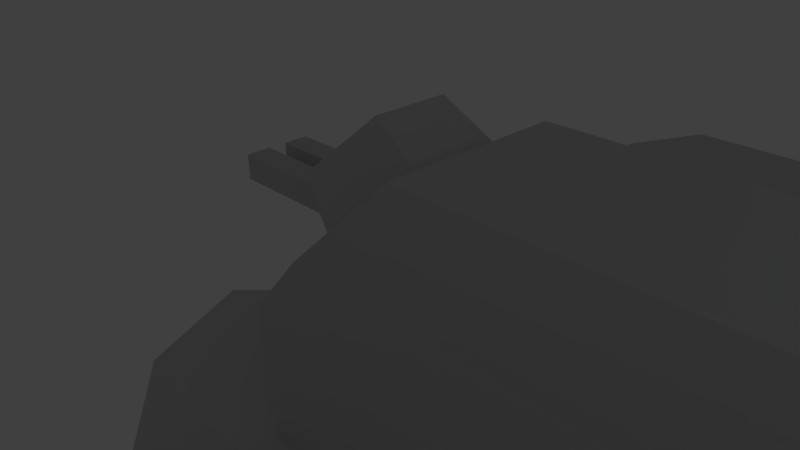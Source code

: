 # Source: dreadknight.blend  (saved by Blender 2.66.1; exported with 4.5.12 LTS)
import bpy
from mathutils import Matrix  # noqa: F401  (used for matrix-valued properties, if any)

bpy.ops.wm.read_factory_settings(use_empty=True)
scene = bpy.context.scene
scene.name = 'Scene'

# ---- collections
col_collection_1 = bpy.data.collections.new('Collection 1'); scene.collection.children.link(col_collection_1)

# ---- materials (node trees are filled in below, after node groups)
mat_material_001 = bpy.data.materials.new('Material.001')
mat_material_001.alpha_threshold = 0.0
mat_material_001.use_transparent_shadow = False
mat_material_001.preview_render_type = 'FLAT'
mat_material_001.diffuse_color = (0.64, 0.64, 0.64, 1.0)
mat_material_001.specular_color = (0.5, 0.5, 0.5)
mat_material_001.roughness = 0.5
mat_material_001.specular_intensity = 1.0
mat_material_001.line_color = (0.0, 0.0, 0.0, 1.0)

# ---- material node trees

# ---- world
world_world = bpy.data.worlds.new('World'); scene.world = world_world
world_world.color = (0.05088, 0.05088, 0.05088)
world_world.use_sun_shadow = False
world_world.sun_shadow_jitter_overblur = 0.0
world_world.cycles.sampling_method = 'MANUAL'
world_world.cycles.sample_map_resolution = 256

# ---- cameras
cam_camera = bpy.data.cameras.new('Camera')
cam_camera.clip_end = 100.0
cam_camera.lens = 35.0
cam_camera.sensor_width = 32.0
cam_camera.sensor_height = 18.0
cam_camera.ortho_scale = 7.314
cam_camera.dof.focus_distance = 0.0
cam_camera.dof.aperture_fstop = 128.0

# ---- lights
light_lamp = bpy.data.lights.new('Lamp', 'POINT')
light_lamp.transmission_factor = 0.0
light_lamp.cutoff_distance = 30.0
light_lamp.energy = 100.0
light_lamp.shadow_buffer_clip_start = 1.001
light_lamp.shadow_soft_size = 0.1
light_lamp.shadow_maximum_resolution = 0.006
light_lamp.use_absolute_resolution = True
light_lamp.cycles.use_multiple_importance_sampling = False

# ---- meshes
me_dreadknight = bpy.data.meshes.new('Dreadknight')
me_dreadknight.from_pydata([(-0.4929, 0.7955, 0.5279), (-0.4929, 0.7955, 0.4913), (-0.3315, 0.5973, 0.4913), (-0.3315, 0.5973, 0.134), (0.07972, 0.09221, -0.6188), (0.07972, 0.09221, 0.6188), (-0.4929, 0.7955, -0.4913), (-0.4929, 0.7955, -0.5279), (-0.3315, 0.5973, -0.4913), (-0.3315, 0.5973, -0.134), (-0.4929, 0.7955, -0.134), (-0.4929, 0.7955, 0.134), (-0.3554, 0.9546, -0.134), (0.1051, 1.487, -1.056), (-0.3554, 0.9546, -0.4913), (-0.3554, 0.9546, 0.134), (-0.3554, 0.9546, 0.4913), (0.1051, 1.487, 1.056), (0.7031, 2.179, 0.5279), (0.7031, 2.179, -0.5279), (0.7807, 0.903, -1.238), (0.7389, 0.8546, -1.786), (0.0, 0.0, -1.786), (0.0, 0.0, 1.786), (0.7807, 0.903, 1.238), (0.7389, 0.8546, 1.786), (1.482, 1.714, 0.6188), (1.648, 1.906, 1.25), (1.482, 1.714, -0.6188), (1.648, 1.906, -1.25), (24.8, -8.491, -0.134), (24.8, -8.491, -0.4912), (24.84, -8.227, -0.6188), (24.73, -8.842, -0.4912), (24.69, -9.12, -0.5279), (24.73, -8.842, -0.134), (24.69, -9.12, 0.5279), (24.84, -8.227, 0.6188), (24.8, -8.491, 0.134), (24.73, -8.842, 0.134), (24.73, -8.842, 0.4913), (24.8, -8.491, 0.4913), (21.8, -8.227, 1.786), (23.77, -8.227, 1.238), (25.74, -8.226, 1.786), (25.74, -8.226, -1.786), (23.77, -8.227, -1.238), (21.8, -8.227, -1.786), (22.7, -8.227, -0.6188), (22.7, -8.227, 0.6188), (-1e-06, -4.516, 2.79), (-2e-06, -5.567, 8.752), (-1e-06, -4.249, 2.9), (-1e-06, -4.328, 8.477), (0.0, -2.199, 2.051), (0.0, -1.941, -1.686), (0.0, -1.369, -1.786), (-2e-06, -3.258, 9.159), (0.0, -1.941, 1.686), (0.0, -1.349, 0.0), (0.0, -1.369, 1.786), (1e-06, -5.567, -8.752), (0.0, -4.516, -2.79), (1e-06, -4.328, -8.477), (0.0, -4.249, -2.9), (0.0, -2.199, -2.051), (1e-06, -3.258, -9.159), (10.36, -4.249, 1.278), (11.72, -4.249, 1.278), (10.36, -4.516, 2.79), (11.72, -5.567, 8.752), (11.72, -1.941, 1.686), (11.72, -3.258, 9.159), (11.72, -4.328, 8.477), (20.01, -1.976, -11.84), (20.01, -2.456, -9.67), (20.01, -3.508, -12.18), (20.01, -3.989, -10.01), (20.01, -7.688, -10.83), (20.01, -7.208, -13.0), (20.01, -6.156, -10.49), (20.01, -5.675, -12.66), (20.01, -5.336, -14.19), (20.01, -3.169, -13.71), (20.01, -6.496, -8.958), (20.01, -4.328, -8.477), (23.97, -2.028, -2.05), (23.97, -1.671, -2.05), (24.02, -1.543, -1.786), (23.91, -1.671, -2.402), (23.86, -1.634, -2.68), (23.91, -2.028, -2.402), (23.86, -2.69, -2.68), (23.97, -2.296, -2.05), (23.97, -2.653, -2.05), (24.02, -2.781, -1.786), (23.91, -2.653, -2.402), (23.91, -2.296, -2.402), (18.19, -2.533, -1.786), (14.43, -2.533, -1.786), (14.43, -1.369, -1.786), (21.88, -2.781, -1.786), (22.95, -3.399, -1.786), (25.74, -0.4363, -1.786), (24.45, 0.8546, -1.786), (22.95, -0.9242, -1.786), (21.88, -1.543, -1.786), (11.72, -4.249, -1.278), (10.36, -4.249, -1.278), (11.72, -1.941, -1.686), (14.43, -2.533, -1.581), (24.89, 1.906, 1.25), (24.89, 1.906, -1.25), (26.8, -1e-06, 1.25), (26.8, -1e-06, -1.25), (24.45, 0.8546, 1.786), (25.74, -0.4363, 1.786), (26.8, -5.724, -1.25), (18.19, -2.533, 1.786), (14.43, -2.533, 1.581), (14.43, -2.533, 1.786), (14.43, -1.369, 1.786), (22.95, -3.399, 1.786), (21.88, -2.781, 1.786), (21.88, -1.543, 1.786), (22.95, -0.9242, 1.786), (24.02, -2.781, 1.786), (24.02, -1.543, 1.786), (11.72, -3.258, -9.159), (11.72, -4.328, -8.477), (11.72, -5.567, -8.752), (10.36, -4.516, -2.79), (-1.786, -4.328, -8.477), (-1.786, -6.496, -8.958), (-1.786, -2.456, -9.67), (-1.786, -7.688, -10.83), (-1.786, -7.208, -13.0), (-1.786, -5.336, -14.19), (-1.786, -3.169, -13.71), (-1.786, -1.976, -11.84), (10.36, -6.3, -2.051), (-1.786, -6.3, -2.051), (10.36, -7.15, 2e-06), (10.36, -6.3, 2.051), (-1.786, -6.3, 2.051), (-1.786, -7.15, 0.0), (-3.573, -6.446, 0.0), (-3.573, -6.092, -9.534), (-3.573, -6.995, -10.95), (-3.573, -4.451, -9.17), (-3.573, -3.033, -10.07), (-3.573, -2.669, -11.72), (-3.573, -3.572, -13.13), (-3.573, -5.214, -13.5), (-3.573, -6.631, -12.59), (-3.573, -2.696, -1.553), (-3.573, -4.249, -2.197), (-3.573, -2.053, 0.0), (-3.573, -5.803, -1.553), (-3.573, -2.696, 1.553), (-3.573, -5.803, 1.553), (-3.573, -4.249, 2.197), (22.03, -1.634, -2.68), (22.03, -2.69, -2.68), (22.95, -1.106, -2.68), (22.95, -3.218, -2.68), (25.73, -2.028, -2.36), (25.73, -1.671, -2.36), (25.67, -2.028, -2.712), (25.67, -1.671, -2.712), (25.67, -2.653, -2.712), (25.73, -2.653, -2.36), (25.67, -2.296, -2.712), (25.73, -2.296, -2.36), (25.26, -2.96, -12.53), (25.26, -6.025, -13.21), (25.26, -6.704, -10.14), (25.26, -3.639, -9.461), (20.01, -4.328, 8.477), (-1.786, -6.496, 8.958), (-1.786, -4.328, 8.477), (20.01, -6.496, 8.958), (-1.786, -2.456, 9.67), (20.01, -2.456, 9.67), (-1.786, -1.976, 11.84), (20.01, -1.976, 11.84), (-1.786, -3.169, 13.71), (20.01, -3.169, 13.71), (-1.786, -5.336, 14.19), (20.01, -5.336, 14.19), (-1.786, -7.208, 13.0), (20.01, -7.208, 13.0), (-1.786, -7.688, 10.83), (20.01, -7.688, 10.83), (20.01, -3.989, 10.01), (20.01, -6.156, 10.49), (20.01, -3.508, 12.18), (20.01, -5.675, 12.66), (-3.573, -6.995, 10.95), (-3.573, -6.092, 9.534), (-3.573, -6.631, 12.59), (-3.573, -5.214, 13.5), (-3.573, -3.572, 13.13), (-3.573, -2.669, 11.72), (-3.573, -3.033, 10.07), (-3.573, -4.451, 9.17), (22.03, -2.69, 2.68), (22.03, -1.634, 2.68), (22.95, -3.218, 2.68), (23.86, -2.69, 2.68), (23.91, -2.653, 2.402), (23.97, -2.653, 2.05), (23.97, -2.296, 2.05), (23.97, -2.028, 2.05), (23.91, -2.296, 2.402), (23.91, -2.028, 2.402), (23.86, -1.634, 2.68), (23.91, -1.671, 2.402), (23.97, -1.671, 2.05), (22.95, -1.106, 2.68), (25.73, -1.671, 2.36), (25.73, -2.028, 2.36), (25.67, -1.671, 2.712), (25.67, -2.028, 2.712), (25.73, -2.653, 2.36), (25.67, -2.653, 2.712), (25.73, -2.296, 2.36), (25.67, -2.296, 2.712), (25.26, -2.96, 12.53), (25.26, -6.025, 13.21), (25.26, -6.704, 10.14), (25.26, -3.639, 9.462), (23.77, -9.12, -1.056), (23.77, -9.12, 1.056), (22.86, -9.12, 0.5279), (22.86, -9.12, -0.5279), (26.49, -9.153, 0.4913), (26.56, -8.801, 0.4913), (26.49, -9.153, 0.134), (26.56, -8.801, 0.134), (26.56, -8.801, -0.134), (26.56, -8.801, -0.4912), (26.49, -9.153, -0.134), (26.49, -9.153, -0.4912), (-1.965, 0.5973, -0.134), (-1.965, 0.5973, -0.4913), (-1.965, 0.9546, -0.4913), (-1.965, 0.9546, -0.134), (-1.965, 0.5973, 0.4913), (-1.965, 0.5973, 0.134), (-1.965, 0.9546, 0.134), (-1.965, 0.9546, 0.4913), (-1.786, -2.199, 2.051), (-1.786, -4.249, 2.9), (-1.786, -1.349, 0.0), (-1.786, -2.199, -2.051), (-1.786, -4.249, -2.9), (26.8, -5.724, 1.25)], [], [(0, 1, 2), (3, 4, 2), (2, 4, 5), (5, 0, 2), (6, 7, 8), (8, 7, 4), (8, 4, 9), (9, 4, 3), (9, 3, 10), (10, 3, 11), (12, 10, 11), (13, 7, 6), (6, 14, 13), (13, 14, 12), (13, 12, 15), (15, 12, 11), (1, 0, 16), (16, 0, 17), (16, 17, 15), (15, 17, 18), (15, 18, 13), (13, 18, 19), (20, 21, 4), (4, 21, 22), (4, 22, 5), (5, 22, 23), (5, 23, 24), (24, 23, 25), (24, 25, 26), (26, 25, 27), (26, 27, 28), (28, 27, 29), (28, 29, 20), (20, 29, 21), (30, 31, 32), (32, 31, 33), (32, 33, 34), (34, 33, 35), (34, 35, 36), (32, 37, 30), (30, 37, 38), (30, 38, 35), (35, 38, 39), (35, 39, 36), (36, 39, 40), (36, 40, 37), (37, 40, 41), (37, 41, 38), (42, 43, 44), (44, 43, 37), (44, 37, 45), (37, 32, 45), (45, 32, 46), (45, 46, 47), (47, 46, 48), (47, 48, 42), (42, 48, 49), (42, 49, 43), (50, 51, 52), (52, 51, 53), (52, 53, 54), (55, 23, 56), (56, 23, 22), (53, 57, 54), (54, 57, 58), (54, 58, 59), (59, 58, 60), (61, 62, 63), (63, 62, 64), (63, 64, 65), (60, 23, 59), (59, 23, 55), (59, 55, 65), (65, 55, 66), (65, 66, 63), (67, 68, 69), (69, 68, 70), (69, 70, 50), (50, 70, 51), (71, 72, 68), (68, 72, 73), (68, 73, 70), (72, 71, 57), (57, 71, 58), (74, 75, 76), (76, 75, 77), (78, 79, 80), (80, 79, 81), (82, 83, 81), (81, 83, 76), (81, 76, 80), (80, 76, 77), (80, 77, 84), (84, 77, 85), (86, 87, 88), (88, 87, 89), (88, 89, 90), (90, 89, 91), (90, 91, 92), (91, 86, 93), (93, 86, 88), (93, 88, 94), (94, 88, 95), (94, 95, 96), (96, 95, 92), (96, 92, 97), (97, 92, 91), (97, 91, 93), (98, 99, 100), (56, 22, 100), (100, 22, 21), (101, 102, 47), (47, 102, 95), (103, 95, 88), (103, 88, 104), (104, 88, 105), (104, 105, 21), (21, 105, 106), (21, 106, 100), (100, 106, 101), (100, 101, 98), (98, 101, 47), (107, 68, 108), (108, 68, 67), (55, 56, 109), (109, 56, 100), (109, 100, 107), (107, 100, 110), (111, 112, 27), (27, 112, 29), (113, 114, 111), (111, 114, 112), (113, 115, 116), (113, 117, 114), (98, 47, 118), (118, 47, 42), (99, 98, 110), (110, 98, 118), (110, 118, 119), (119, 118, 120), (68, 107, 119), (119, 107, 110), (23, 60, 25), (25, 60, 121), (25, 121, 115), (122, 123, 118), (118, 123, 124), (120, 118, 121), (121, 118, 124), (121, 124, 115), (115, 124, 125), (115, 125, 116), (118, 42, 122), (126, 116, 127), (127, 116, 125), (100, 99, 110), (68, 119, 71), (71, 119, 121), (121, 119, 120), (128, 109, 129), (129, 109, 107), (129, 107, 130), (107, 108, 131), (62, 61, 131), (131, 61, 130), (131, 130, 107), (66, 55, 128), (128, 55, 109), (63, 132, 61), (61, 132, 133), (61, 133, 130), (130, 133, 84), (130, 84, 129), (129, 84, 85), (128, 129, 85), (134, 128, 75), (75, 128, 85), (135, 78, 133), (133, 78, 84), (136, 79, 135), (135, 79, 78), (137, 82, 136), (136, 82, 79), (138, 83, 137), (137, 83, 82), (139, 74, 138), (138, 74, 83), (134, 75, 139), (139, 75, 74), (142, 140, 131), (69, 143, 67), (67, 143, 142), (67, 142, 108), (108, 142, 131), (69, 144, 143), (144, 145, 143), (141, 140, 145), (146, 145, 144), (147, 148, 133), (133, 148, 135), (149, 147, 132), (132, 147, 133), (150, 149, 134), (134, 149, 132), (151, 150, 139), (139, 150, 134), (152, 151, 138), (138, 151, 139), (153, 152, 137), (137, 152, 138), (154, 153, 136), (136, 153, 137), (148, 154, 135), (135, 154, 136), (154, 148, 147), (147, 149, 150), (153, 154, 152), (152, 154, 147), (152, 147, 151), (151, 147, 150), (155, 156, 157), (157, 156, 158), (157, 158, 159), (159, 158, 160), (159, 160, 161), (162, 163, 106), (106, 163, 101), (164, 162, 105), (105, 162, 106), (90, 164, 88), (88, 164, 105), (165, 92, 102), (102, 92, 95), (163, 165, 101), (101, 165, 102), (163, 162, 165), (165, 162, 164), (165, 164, 92), (92, 164, 90), (166, 167, 86), (86, 167, 87), (168, 166, 91), (91, 166, 86), (169, 168, 89), (89, 168, 91), (167, 169, 87), (87, 169, 89), (168, 169, 166), (166, 169, 167), (170, 171, 96), (96, 171, 94), (172, 170, 97), (97, 170, 96), (173, 172, 93), (93, 172, 97), (171, 173, 94), (94, 173, 93), (172, 173, 170), (170, 173, 171), (45, 114, 117), (103, 114, 45), (104, 112, 103), (111, 115, 113), (112, 104, 29), (29, 104, 21), (115, 111, 25), (25, 111, 27), (74, 174, 83), (76, 174, 74), (83, 174, 76), (81, 175, 82), (79, 175, 81), (82, 175, 79), (78, 176, 84), (80, 176, 78), (84, 176, 80), (77, 177, 85), (75, 177, 77), (85, 177, 75), (70, 73, 178), (179, 180, 53), (53, 51, 179), (179, 51, 70), (179, 70, 181), (181, 70, 178), (72, 182, 183), (72, 183, 73), (73, 183, 178), (184, 185, 182), (182, 185, 183), (186, 187, 184), (184, 187, 185), (188, 189, 186), (186, 189, 187), (190, 191, 188), (188, 191, 189), (192, 193, 190), (190, 193, 191), (179, 181, 192), (192, 181, 193), (178, 194, 181), (181, 194, 195), (187, 189, 196), (196, 189, 197), (191, 193, 197), (197, 193, 195), (197, 195, 196), (196, 195, 194), (196, 194, 185), (185, 194, 183), (198, 199, 192), (192, 199, 179), (200, 198, 190), (190, 198, 192), (201, 200, 188), (188, 200, 190), (202, 201, 186), (186, 201, 188), (203, 202, 184), (184, 202, 186), (204, 203, 182), (182, 203, 184), (205, 204, 180), (180, 204, 182), (199, 205, 179), (179, 205, 180), (200, 201, 202), (204, 205, 203), (203, 205, 199), (203, 199, 202), (202, 199, 198), (202, 198, 200), (206, 207, 123), (123, 207, 124), (208, 206, 122), (122, 206, 123), (209, 208, 126), (126, 208, 122), (209, 126, 210), (210, 126, 211), (212, 213, 214), (214, 213, 215), (211, 126, 212), (212, 126, 127), (212, 127, 213), (210, 214, 209), (209, 214, 215), (209, 215, 216), (216, 215, 217), (216, 217, 127), (127, 217, 218), (127, 218, 213), (219, 216, 125), (125, 216, 127), (207, 219, 124), (124, 219, 125), (209, 216, 208), (208, 216, 219), (208, 219, 206), (206, 219, 207), (220, 221, 218), (218, 221, 213), (222, 220, 217), (217, 220, 218), (223, 222, 215), (215, 222, 217), (221, 223, 213), (213, 223, 215), (222, 223, 220), (220, 223, 221), (224, 225, 211), (211, 225, 210), (226, 224, 212), (212, 224, 211), (227, 226, 214), (214, 226, 212), (225, 227, 210), (210, 227, 214), (226, 227, 224), (224, 227, 225), (187, 228, 185), (196, 228, 187), (185, 228, 196), (189, 229, 197), (191, 229, 189), (197, 229, 191), (181, 230, 193), (195, 230, 181), (193, 230, 195), (178, 231, 194), (183, 231, 178), (194, 231, 183), (34, 232, 32), (32, 232, 46), (233, 36, 43), (43, 36, 37), (234, 233, 49), (49, 233, 43), (235, 234, 48), (48, 234, 49), (232, 235, 46), (46, 235, 48), (234, 235, 233), (233, 235, 232), (233, 232, 36), (36, 232, 34), (236, 237, 40), (40, 237, 41), (238, 236, 39), (39, 236, 40), (239, 238, 38), (38, 238, 39), (237, 239, 41), (41, 239, 38), (238, 239, 236), (236, 239, 237), (240, 241, 30), (30, 241, 31), (242, 240, 35), (35, 240, 30), (243, 242, 33), (33, 242, 35), (241, 243, 31), (31, 243, 33), (242, 243, 240), (240, 243, 241), (17, 0, 24), (24, 0, 5), (18, 17, 26), (26, 17, 24), (19, 18, 28), (28, 18, 26), (13, 19, 20), (20, 19, 28), (7, 13, 4), (4, 13, 20), (9, 244, 8), (8, 244, 245), (8, 245, 6), (6, 245, 246), (6, 246, 14), (244, 9, 247), (247, 9, 10), (247, 10, 12), (246, 247, 14), (14, 247, 12), (244, 247, 245), (245, 247, 246), (2, 248, 3), (3, 248, 249), (3, 249, 11), (11, 249, 250), (11, 250, 15), (248, 2, 251), (251, 2, 1), (251, 1, 16), (250, 251, 15), (15, 251, 16), (249, 248, 250), (250, 248, 251), (144, 253, 160), (161, 160, 253), (161, 253, 252), (161, 252, 159), (159, 252, 157), (155, 157, 255), (252, 254, 157), (157, 254, 255), (156, 256, 141), (156, 141, 158), (155, 256, 156), (255, 256, 155), (145, 146, 141), (160, 158, 146), (158, 141, 146), (146, 144, 160), (103, 112, 114), (122, 42, 44), (122, 44, 126), (126, 44, 116), (257, 116, 44), (45, 47, 95), (45, 95, 103), (117, 257, 45), (113, 116, 257), (257, 117, 113), (45, 257, 44), (60, 58, 71), (71, 121, 60), (134, 132, 63), (63, 66, 134), (134, 66, 128), (131, 140, 62), (62, 140, 141), (50, 144, 69), (145, 142, 143), (145, 140, 142), (53, 180, 57), (57, 180, 182), (57, 182, 72), (252, 253, 54), (54, 253, 52), (50, 52, 253), (50, 253, 144), (54, 59, 254), (54, 254, 252), (254, 59, 65), (65, 255, 254), (64, 255, 65), (255, 64, 256), (62, 141, 64), (64, 141, 256)])
me_dreadknight.polygons.foreach_set('use_smooth', [True] * 512)
_uv = me_dreadknight.uv_layers.new(name='UVMap')
_uv.uv.foreach_set('vector', [0.7461, 0.9378, 0.7457, 0.9381, 0.7438, 0.9353, 0.7399, 0.938, 0.7268, 0.9365, 0.7438, 0.9353, 0.7438, 0.9353, 0.7268, 0.9365, 0.7403, 0.9272, 0.7403, 0.9272, 0.7461, 0.9378, 0.7438, 0.9353, 0.7349, 0.9454, 0.7345, 0.9457, 0.733, 0.9426, 0.733, 0.9426, 0.7345, 0.9457, 0.7268, 0.9365, 0.733, 0.9426, 0.7268, 0.9365, 0.7369, 0.94, 0.7369, 0.94, 0.7268, 0.9365, 0.7399, 0.938, 0.7369, 0.94, 0.7399, 0.938, 0.7388, 0.9428, 0.7388, 0.9428, 0.7399, 0.938, 0.7418, 0.9408, 0.7814, 0.951, 0.7814, 0.9538, 0.7778, 0.9538, 0.7936, 0.9417, 0.7866, 0.9538, 0.7861, 0.9538, 0.7861, 0.9538, 0.7861, 0.951, 0.7936, 0.9417, 0.7936, 0.9417, 0.7861, 0.951, 0.7814, 0.951, 0.7936, 0.9417, 0.7814, 0.951, 0.7778, 0.951, 0.7778, 0.951, 0.7814, 0.951, 0.7778, 0.9538, 0.7731, 0.9538, 0.7726, 0.9538, 0.7731, 0.951, 0.7731, 0.951, 0.7726, 0.9538, 0.7656, 0.9417, 0.7731, 0.951, 0.7656, 0.9417, 0.7778, 0.951, 0.7778, 0.951, 0.7656, 0.9417, 0.7726, 0.9296, 0.7778, 0.951, 0.7726, 0.9296, 0.7936, 0.9417, 0.7936, 0.9417, 0.7726, 0.9296, 0.7866, 0.9296, 0.6911, 0.9534, 0.6902, 0.9607, 0.6769, 0.9452, 0.6769, 0.9452, 0.6902, 0.9607, 0.6753, 0.9607, 0.6769, 0.9452, 0.6753, 0.9607, 0.6769, 0.9289, 0.6769, 0.9289, 0.6753, 0.9607, 0.6753, 0.9134, 0.6769, 0.9289, 0.6753, 0.9134, 0.6911, 0.9207, 0.6911, 0.9207, 0.6753, 0.9134, 0.6902, 0.9134, 0.6911, 0.9207, 0.6902, 0.9134, 0.7052, 0.9289, 0.7052, 0.9289, 0.6902, 0.9134, 0.7086, 0.9205, 0.7052, 0.9289, 0.7086, 0.9205, 0.7052, 0.9452, 0.7052, 0.9452, 0.7086, 0.9205, 0.7086, 0.9536, 0.7052, 0.9452, 0.7086, 0.9536, 0.6911, 0.9534, 0.6911, 0.9534, 0.7086, 0.9536, 0.6902, 0.9607, 0.4759, 0.9301, 0.4713, 0.929, 0.4705, 0.9252, 0.4705, 0.9252, 0.4713, 0.929, 0.4702, 0.9336, 0.4705, 0.9252, 0.4702, 0.9336, 0.4689, 0.9371, 0.4689, 0.9371, 0.4702, 0.9336, 0.4748, 0.9347, 0.4689, 0.9371, 0.4748, 0.9347, 0.4825, 0.9404, 0.4705, 0.9252, 0.4864, 0.929, 0.4759, 0.9301, 0.4759, 0.9301, 0.4864, 0.929, 0.4794, 0.931, 0.4759, 0.9301, 0.4794, 0.931, 0.4748, 0.9347, 0.4748, 0.9347, 0.4794, 0.931, 0.4783, 0.9355, 0.4748, 0.9347, 0.4783, 0.9355, 0.4825, 0.9404, 0.4825, 0.9404, 0.4783, 0.9355, 0.4829, 0.9366, 0.4825, 0.9404, 0.4829, 0.9366, 0.4864, 0.929, 0.4864, 0.929, 0.4829, 0.9366, 0.484, 0.9321, 0.4864, 0.929, 0.484, 0.9321, 0.4794, 0.931, 0.6731, 0.7199, 0.6803, 0.746, 0.6731, 0.7721, 0.6731, 0.7721, 0.6803, 0.746, 0.6885, 0.7601, 0.6731, 0.7721, 0.6885, 0.7601, 0.7203, 0.7721, 0.6885, 0.7601, 0.7049, 0.7601, 0.7203, 0.7721, 0.7203, 0.7721, 0.7049, 0.7601, 0.7131, 0.746, 0.7203, 0.7721, 0.7131, 0.746, 0.7203, 0.7199, 0.7203, 0.7199, 0.7131, 0.746, 0.7049, 0.7318, 0.7203, 0.7199, 0.7049, 0.7318, 0.6731, 0.7199, 0.6731, 0.7199, 0.7049, 0.7318, 0.6885, 0.7318, 0.6731, 0.7199, 0.6885, 0.7318, 0.6803, 0.746, 0.9657, 0.8953, 0.8856, 0.8953, 0.9648, 0.8916, 0.9648, 0.8916, 0.8856, 0.8953, 0.892, 0.8798, 0.9648, 0.8916, 0.892, 0.8798, 0.9806, 0.8669, 0.6496, 0.9593, 0.6753, 0.9134, 0.6572, 0.9607, 0.6572, 0.9607, 0.6753, 0.9134, 0.6753, 0.9607, 0.892, 0.8798, 0.8856, 0.8643, 0.9806, 0.8669, 0.9806, 0.8669, 0.8856, 0.8643, 0.986, 0.8643, 0.6462, 0.9099, 0.6496, 0.9148, 0.6574, 0.937, 0.6574, 0.937, 0.6496, 0.9148, 0.6572, 0.9134, 0.8621, 0.8969, 0.7821, 0.8969, 0.8557, 0.8814, 0.8557, 0.8814, 0.7821, 0.8969, 0.7829, 0.8931, 0.8557, 0.8814, 0.7829, 0.8931, 0.7671, 0.8684, 0.6572, 0.9134, 0.6753, 0.9134, 0.6574, 0.937, 0.6574, 0.937, 0.6753, 0.9134, 0.6496, 0.9593, 0.6574, 0.937, 0.6496, 0.9593, 0.6462, 0.9642, 0.7671, 0.8684, 0.7618, 0.8659, 0.8621, 0.8659, 0.7671, 0.8684, 0.8621, 0.8659, 0.8557, 0.8814, 0.986, 0.6605, 0.986, 0.6784, 0.9657, 0.6605, 0.9657, 0.6605, 0.986, 0.6784, 0.8856, 0.6784, 0.9657, 0.6605, 0.8856, 0.6784, 0.9657, 0.5235, 0.9657, 0.5235, 0.8856, 0.6784, 0.8856, 0.5235, 0.986, 0.7094, 0.8856, 0.7094, 0.986, 0.6784, 0.986, 0.6784, 0.8856, 0.7094, 0.892, 0.6939, 0.986, 0.6784, 0.892, 0.6939, 0.8856, 0.6784, 0.8856, 0.7094, 0.986, 0.7094, 0.8856, 0.8643, 0.8856, 0.8643, 0.986, 0.7094, 0.986, 0.8643, 0.9263, 0.2673, 0.897, 0.2673, 0.9263, 0.2465, 0.9263, 0.2465, 0.897, 0.2673, 0.897, 0.2465, 0.897, 0.1964, 0.9263, 0.1964, 0.897, 0.2172, 0.897, 0.2172, 0.9263, 0.1964, 0.9263, 0.2172, 0.9471, 0.2172, 0.9471, 0.2465, 0.9263, 0.2172, 0.9263, 0.2172, 0.9471, 0.2465, 0.9263, 0.2465, 0.9263, 0.2172, 0.9263, 0.2465, 0.897, 0.2172, 0.897, 0.2172, 0.9263, 0.2465, 0.897, 0.2465, 0.897, 0.2172, 0.897, 0.2465, 0.8762, 0.2172, 0.8762, 0.2172, 0.897, 0.2465, 0.8762, 0.2465, 0.5916, 0.953, 0.5883, 0.9496, 0.5897, 0.946, 0.5897, 0.946, 0.5883, 0.9496, 0.5849, 0.9529, 0.5897, 0.946, 0.5849, 0.9529, 0.5819, 0.9551, 0.5819, 0.9551, 0.5849, 0.9529, 0.5882, 0.9563, 0.5819, 0.9551, 0.5882, 0.9563, 0.5916, 0.9652, 0.5882, 0.9563, 0.5916, 0.953, 0.594, 0.9556, 0.594, 0.9556, 0.5916, 0.953, 0.5897, 0.946, 0.594, 0.9556, 0.5897, 0.946, 0.5973, 0.959, 0.5973, 0.959, 0.5897, 0.946, 0.601, 0.9578, 0.5973, 0.959, 0.601, 0.9578, 0.5939, 0.9623, 0.5939, 0.9623, 0.601, 0.9578, 0.5916, 0.9652, 0.5939, 0.9623, 0.5916, 0.9652, 0.5906, 0.9589, 0.5906, 0.9589, 0.5916, 0.9652, 0.5882, 0.9563, 0.5906, 0.9589, 0.5882, 0.9563, 0.594, 0.9556, 0.38, 0.4888, 0.38, 0.439, 0.3954, 0.439, 0.3954, 0.2483, 0.4135, 0.2483, 0.3954, 0.439, 0.3954, 0.439, 0.4135, 0.2483, 0.4248, 0.258, 0.3767, 0.5375, 0.3685, 0.5517, 0.3047, 0.5365, 0.3047, 0.5365, 0.3685, 0.5517, 0.3767, 0.5658, 0.4077, 0.5887, 0.3767, 0.5658, 0.3931, 0.5658, 0.4077, 0.5887, 0.3931, 0.5658, 0.4248, 0.5715, 0.4248, 0.5715, 0.3931, 0.5658, 0.4013, 0.5517, 0.4248, 0.5715, 0.4013, 0.5517, 0.4248, 0.258, 0.4248, 0.258, 0.4013, 0.5517, 0.3931, 0.5375, 0.4248, 0.258, 0.3931, 0.5375, 0.3954, 0.439, 0.3954, 0.439, 0.3931, 0.5375, 0.3767, 0.5375, 0.3954, 0.439, 0.3767, 0.5375, 0.38, 0.4888, 0.38, 0.4888, 0.3767, 0.5375, 0.3047, 0.5365, 0.7136, 0.5385, 0.6798, 0.5385, 0.7136, 0.5206, 0.7136, 0.5206, 0.6798, 0.5385, 0.6798, 0.5206, 0.8123, 0.4152, 0.8191, 0.4187, 0.7412, 0.5528, 0.7412, 0.5528, 0.8191, 0.4187, 0.7315, 0.5882, 0.7412, 0.5528, 0.7315, 0.5882, 0.7136, 0.5385, 0.7136, 0.5385, 0.7315, 0.5882, 0.7176, 0.581, 0.4735, 0.5773, 0.4404, 0.5773, 0.4735, 0.2701, 0.4735, 0.2701, 0.4404, 0.5773, 0.4404, 0.2701, 0.4735, 0.613, 0.4404, 0.613, 0.4735, 0.5773, 0.4735, 0.5773, 0.4404, 0.613, 0.4404, 0.5773, 0.4735, 0.613, 0.4891, 0.5831, 0.4891, 0.6072, 0.4735, 0.613, 0.4404, 0.6887, 0.4404, 0.613, 0.7203, 0.6308, 0.7203, 0.7199, 0.6731, 0.6308, 0.6731, 0.6308, 0.7203, 0.7199, 0.6731, 0.7199, 0.7203, 0.581, 0.7203, 0.6308, 0.7176, 0.581, 0.7176, 0.581, 0.7203, 0.6308, 0.6731, 0.6308, 0.7176, 0.581, 0.6731, 0.6308, 0.6758, 0.581, 0.6758, 0.581, 0.6731, 0.6308, 0.6731, 0.581, 0.6798, 0.5385, 0.7136, 0.5385, 0.6758, 0.581, 0.6758, 0.581, 0.7136, 0.5385, 0.7176, 0.581, 0.5004, 0.2483, 0.5185, 0.2483, 0.4891, 0.258, 0.4891, 0.258, 0.5185, 0.2483, 0.5185, 0.439, 0.4891, 0.258, 0.5185, 0.439, 0.4891, 0.5715, 0.5453, 0.5517, 0.5371, 0.5375, 0.5339, 0.4888, 0.5339, 0.4888, 0.5371, 0.5375, 0.5208, 0.5375, 0.5339, 0.439, 0.5339, 0.4888, 0.5185, 0.439, 0.5185, 0.439, 0.5339, 0.4888, 0.5208, 0.5375, 0.5185, 0.439, 0.5208, 0.5375, 0.4891, 0.5715, 0.4891, 0.5715, 0.5208, 0.5375, 0.5126, 0.5517, 0.4891, 0.5715, 0.5126, 0.5517, 0.5061, 0.5887, 0.5339, 0.4888, 0.6092, 0.5365, 0.5453, 0.5517, 0.5371, 0.5658, 0.5061, 0.5887, 0.5208, 0.5658, 0.5208, 0.5658, 0.5061, 0.5887, 0.5126, 0.5517, 0.7315, 0.5882, 0.7168, 0.5836, 0.7176, 0.581, 0.6798, 0.5385, 0.6758, 0.581, 0.6523, 0.5528, 0.6523, 0.5528, 0.6758, 0.581, 0.6619, 0.5882, 0.6619, 0.5882, 0.6758, 0.581, 0.6766, 0.5836, 0.8621, 0.711, 0.7618, 0.711, 0.8557, 0.6955, 0.8557, 0.6955, 0.7618, 0.711, 0.7618, 0.68, 0.8557, 0.6955, 0.7618, 0.68, 0.8621, 0.68, 0.7618, 0.68, 0.7618, 0.6621, 0.7821, 0.6621, 0.7821, 0.5251, 0.8621, 0.5251, 0.7821, 0.6621, 0.7821, 0.6621, 0.8621, 0.5251, 0.8621, 0.68, 0.7821, 0.6621, 0.8621, 0.68, 0.7618, 0.68, 0.8621, 0.8659, 0.7618, 0.8659, 0.8621, 0.711, 0.8621, 0.711, 0.7618, 0.8659, 0.7618, 0.711, 0.7166, 0.1264, 0.7166, 0.1028, 0.7334, 0.1264, 0.7334, 0.1264, 0.7166, 0.1028, 0.746, 0.1028, 0.7334, 0.1264, 0.746, 0.1028, 0.7334, 0.2813, 0.7334, 0.2813, 0.746, 0.1028, 0.746, 0.3909, 0.7334, 0.2813, 0.746, 0.3909, 0.7166, 0.2813, 0.7166, 0.2813, 0.746, 0.3909, 0.7166, 0.3909, 0.6998, 0.2813, 0.7166, 0.2813, 0.7166, 0.3909, 0.6873, 0.1028, 0.6998, 0.2813, 0.6873, 0.3909, 0.6873, 0.3909, 0.6998, 0.2813, 0.7166, 0.3909, 0.7753, 0.1028, 0.7753, 0.3909, 0.746, 0.1028, 0.746, 0.1028, 0.7753, 0.3909, 0.746, 0.3909, 0.5698, 0.1028, 0.5698, 0.3909, 0.5405, 0.1028, 0.5405, 0.1028, 0.5698, 0.3909, 0.5405, 0.3909, 0.5992, 0.1028, 0.5992, 0.3909, 0.5698, 0.1028, 0.5698, 0.1028, 0.5992, 0.3909, 0.5698, 0.3909, 0.6285, 0.1028, 0.6285, 0.3909, 0.5992, 0.1028, 0.5992, 0.1028, 0.6285, 0.3909, 0.5992, 0.3909, 0.6579, 0.1028, 0.6579, 0.3909, 0.6285, 0.1028, 0.6285, 0.1028, 0.6579, 0.3909, 0.6285, 0.3909, 0.6873, 0.1028, 0.6873, 0.3909, 0.6579, 0.1028, 0.6579, 0.1028, 0.6873, 0.3909, 0.6579, 0.3909, 0.304, 0.8428, 0.304, 0.8721, 0.2859, 0.8902, 0.2577, 0.822, 0.2833, 0.822, 0.2621, 0.8419, 0.2621, 0.8419, 0.2833, 0.822, 0.304, 0.8428, 0.2621, 0.8419, 0.304, 0.8428, 0.275, 0.8731, 0.275, 0.8731, 0.304, 0.8428, 0.2859, 0.8902, 0.2577, 0.822, 0.2832, 0.6614, 0.2833, 0.822, 0.2832, 0.6614, 0.3126, 0.6614, 0.2833, 0.822, 0.342, 0.6614, 0.342, 0.822, 0.3126, 0.6614, 0.309, 0.6363, 0.3126, 0.6614, 0.2832, 0.6614, 0.7495, 0.07762, 0.7717, 0.07762, 0.746, 0.1028, 0.746, 0.1028, 0.7717, 0.07762, 0.7753, 0.1028, 0.7202, 0.07762, 0.7424, 0.07762, 0.7166, 0.1028, 0.7166, 0.1028, 0.7424, 0.07762, 0.746, 0.1028, 0.6908, 0.07762, 0.713, 0.07762, 0.6873, 0.1028, 0.6873, 0.1028, 0.713, 0.07762, 0.7166, 0.1028, 0.6615, 0.07762, 0.6837, 0.07762, 0.6579, 0.1028, 0.6579, 0.1028, 0.6837, 0.07762, 0.6873, 0.1028, 0.6321, 0.07762, 0.6543, 0.07762, 0.6285, 0.1028, 0.6285, 0.1028, 0.6543, 0.07762, 0.6579, 0.1028, 0.6028, 0.07762, 0.625, 0.07762, 0.5992, 0.1028, 0.5992, 0.1028, 0.625, 0.07762, 0.6285, 0.1028, 0.5734, 0.07762, 0.5956, 0.07762, 0.5698, 0.1028, 0.5698, 0.1028, 0.5956, 0.07762, 0.5992, 0.1028, 0.5441, 0.07762, 0.5663, 0.07762, 0.5405, 0.1028, 0.5405, 0.1028, 0.5663, 0.07762, 0.5698, 0.1028, 0.7875, 0.0619, 0.7717, 0.07762, 0.7495, 0.07762, 0.7495, 0.07762, 0.7338, 0.0619, 0.7338, 0.03967, 0.7875, 0.03967, 0.7875, 0.0619, 0.7717, 0.02395, 0.7717, 0.02395, 0.7875, 0.0619, 0.7495, 0.07762, 0.7717, 0.02395, 0.7495, 0.07762, 0.7495, 0.02395, 0.7495, 0.02395, 0.7495, 0.07762, 0.7338, 0.03967, 0.2035, 0.737, 0.2192, 0.7528, 0.1813, 0.737, 0.1813, 0.737, 0.2192, 0.7528, 0.2192, 0.775, 0.1813, 0.737, 0.2192, 0.775, 0.1655, 0.7528, 0.1655, 0.7528, 0.2192, 0.775, 0.1813, 0.7907, 0.1655, 0.7528, 0.1813, 0.7907, 0.1655, 0.775, 0.5576, 0.9417, 0.5439, 0.9389, 0.5612, 0.9302, 0.5612, 0.9302, 0.5439, 0.9389, 0.5452, 0.9269, 0.5704, 0.9472, 0.5576, 0.9417, 0.5762, 0.9367, 0.5762, 0.9367, 0.5576, 0.9417, 0.5612, 0.9302, 0.5819, 0.9551, 0.5704, 0.9472, 0.5897, 0.946, 0.5897, 0.946, 0.5704, 0.9472, 0.5762, 0.9367, 0.53, 0.9388, 0.5163, 0.9415, 0.5288, 0.9268, 0.5288, 0.9268, 0.5163, 0.9415, 0.5128, 0.9299, 0.5439, 0.9389, 0.53, 0.9388, 0.5452, 0.9269, 0.5452, 0.9269, 0.53, 0.9388, 0.5288, 0.9268, 0.5391, 0.9493, 0.5346, 0.9625, 0.53, 0.9388, 0.53, 0.9388, 0.5346, 0.9625, 0.5209, 0.9652, 0.53, 0.9388, 0.5209, 0.9652, 0.5163, 0.9415, 0.5163, 0.9415, 0.5209, 0.9652, 0.5117, 0.9547, 0.8389, 0.2747, 0.8341, 0.2747, 0.8389, 0.2511, 0.8389, 0.2511, 0.8341, 0.2747, 0.8341, 0.2511, 0.8247, 0.2747, 0.82, 0.2747, 0.8247, 0.2511, 0.8247, 0.2511, 0.82, 0.2747, 0.82, 0.2511, 0.8294, 0.2747, 0.8247, 0.2747, 0.8294, 0.2511, 0.8294, 0.2511, 0.8247, 0.2747, 0.8247, 0.2511, 0.8341, 0.2747, 0.8294, 0.2747, 0.8341, 0.2511, 0.8341, 0.2511, 0.8294, 0.2747, 0.8294, 0.2511, 0.8247, 0.2747, 0.8247, 0.2795, 0.82, 0.2747, 0.82, 0.2747, 0.8247, 0.2795, 0.82, 0.2795, 0.8273, 0.3155, 0.8226, 0.3155, 0.8273, 0.2919, 0.8273, 0.2919, 0.8226, 0.3155, 0.8226, 0.2919, 0.832, 0.3155, 0.8273, 0.3155, 0.832, 0.2919, 0.832, 0.2919, 0.8273, 0.3155, 0.8273, 0.2919, 0.8367, 0.3155, 0.832, 0.3155, 0.8367, 0.2919, 0.8367, 0.2919, 0.832, 0.3155, 0.832, 0.2919, 0.8415, 0.3155, 0.8367, 0.3155, 0.8415, 0.2919, 0.8415, 0.2919, 0.8367, 0.3155, 0.8367, 0.2919, 0.8273, 0.3202, 0.8226, 0.3202, 0.8273, 0.3155, 0.8273, 0.3155, 0.8226, 0.3202, 0.8226, 0.3155, 0.4248, 0.7218, 0.4404, 0.613, 0.4404, 0.6887, 0.4248, 0.6188, 0.4404, 0.613, 0.4248, 0.7218, 0.4248, 0.5831, 0.4404, 0.5773, 0.4248, 0.6072, 0.4735, 0.5773, 0.4891, 0.5831, 0.4735, 0.613, 0.4404, 0.5773, 0.4248, 0.5715, 0.4404, 0.2701, 0.4404, 0.2701, 0.4248, 0.5715, 0.4248, 0.258, 0.4891, 0.5715, 0.4735, 0.5773, 0.4891, 0.258, 0.4891, 0.258, 0.4735, 0.5773, 0.4735, 0.2701, 0.8895, 0.1053, 0.9102, 0.1735, 0.8638, 0.1194, 0.9102, 0.1035, 0.9102, 0.1735, 0.8895, 0.1053, 0.8638, 0.1194, 0.9102, 0.1735, 0.8512, 0.1359, 0.9793, 0.2124, 0.918, 0.1785, 0.9877, 0.1934, 0.9878, 0.1641, 0.918, 0.1785, 0.9795, 0.145, 0.9877, 0.1934, 0.918, 0.1785, 0.9878, 0.1641, 0.9651, 0.02322, 0.9188, 0.07743, 0.9393, 0.009172, 0.9778, 0.03965, 0.9188, 0.07743, 0.9651, 0.02322, 0.9393, 0.009172, 0.9188, 0.07743, 0.9186, 0.007424, 0.851, 0.04756, 0.9122, 0.08161, 0.8425, 0.0665, 0.8423, 0.09585, 0.9122, 0.08161, 0.8506, 0.1149, 0.8425, 0.0665, 0.9122, 0.08161, 0.8423, 0.09585, 0.1878, 0.2788, 0.2046, 0.2788, 0.2046, 0.3885, 0.1752, 0.1003, 0.2046, 0.1003, 0.2046, 0.1239, 0.2046, 0.1239, 0.1878, 0.1239, 0.1752, 0.1003, 0.1752, 0.1003, 0.1878, 0.1239, 0.1878, 0.2788, 0.1752, 0.1003, 0.1878, 0.2788, 0.1752, 0.3885, 0.1752, 0.3885, 0.1878, 0.2788, 0.2046, 0.3885, 0.2213, 0.2788, 0.2339, 0.1003, 0.2339, 0.3885, 0.2213, 0.2788, 0.2339, 0.3885, 0.2046, 0.2788, 0.2046, 0.2788, 0.2339, 0.3885, 0.2046, 0.3885, 0.2633, 0.1003, 0.2633, 0.3885, 0.2339, 0.1003, 0.2339, 0.1003, 0.2633, 0.3885, 0.2339, 0.3885, 0.2926, 0.1003, 0.2926, 0.3885, 0.2633, 0.1003, 0.2633, 0.1003, 0.2926, 0.3885, 0.2633, 0.3885, 0.322, 0.1003, 0.322, 0.3885, 0.2926, 0.1003, 0.2926, 0.1003, 0.322, 0.3885, 0.2926, 0.3885, 0.3513, 0.1003, 0.3513, 0.3885, 0.322, 0.1003, 0.322, 0.1003, 0.3513, 0.3885, 0.322, 0.3885, 0.3807, 0.1003, 0.3807, 0.3885, 0.3513, 0.1003, 0.3513, 0.1003, 0.3807, 0.3885, 0.3513, 0.3885, 0.1752, 0.1003, 0.1752, 0.3885, 0.1459, 0.1003, 0.1459, 0.1003, 0.1752, 0.3885, 0.1459, 0.3885, 0.9474, 0.3245, 0.9266, 0.3245, 0.9474, 0.2951, 0.9474, 0.2951, 0.9266, 0.3245, 0.9266, 0.2951, 0.8765, 0.3245, 0.8765, 0.2951, 0.8973, 0.3245, 0.8973, 0.3245, 0.8765, 0.2951, 0.8973, 0.2951, 0.8973, 0.2744, 0.9266, 0.2744, 0.8973, 0.2951, 0.8973, 0.2951, 0.9266, 0.2744, 0.9266, 0.2951, 0.8973, 0.2951, 0.9266, 0.2951, 0.8973, 0.3245, 0.8973, 0.3245, 0.9266, 0.2951, 0.9266, 0.3245, 0.8973, 0.3245, 0.9266, 0.3245, 0.8973, 0.3452, 0.8973, 0.3452, 0.9266, 0.3245, 0.9266, 0.3452, 0.1494, 0.07519, 0.1716, 0.07519, 0.1459, 0.1003, 0.1459, 0.1003, 0.1716, 0.07519, 0.1752, 0.1003, 0.3549, 0.07519, 0.3771, 0.07519, 0.3513, 0.1003, 0.3513, 0.1003, 0.3771, 0.07519, 0.3807, 0.1003, 0.3255, 0.07519, 0.3478, 0.07519, 0.322, 0.1003, 0.322, 0.1003, 0.3478, 0.07519, 0.3513, 0.1003, 0.2962, 0.07519, 0.3184, 0.07519, 0.2926, 0.1003, 0.2926, 0.1003, 0.3184, 0.07519, 0.322, 0.1003, 0.2668, 0.07519, 0.289, 0.07519, 0.2633, 0.1003, 0.2633, 0.1003, 0.289, 0.07519, 0.2926, 0.1003, 0.2375, 0.07519, 0.2597, 0.07519, 0.2339, 0.1003, 0.2339, 0.1003, 0.2597, 0.07519, 0.2633, 0.1003, 0.2081, 0.07519, 0.2303, 0.07519, 0.2046, 0.1003, 0.2046, 0.1003, 0.2303, 0.07519, 0.2339, 0.1003, 0.1788, 0.07519, 0.201, 0.07519, 0.1752, 0.1003, 0.1752, 0.1003, 0.201, 0.07519, 0.2046, 0.1003, 0.1337, 0.05947, 0.1337, 0.03724, 0.1494, 0.02152, 0.1874, 0.03724, 0.1874, 0.05947, 0.1716, 0.02152, 0.1716, 0.02152, 0.1874, 0.05947, 0.1716, 0.07519, 0.1716, 0.02152, 0.1716, 0.07519, 0.1494, 0.02152, 0.1494, 0.02152, 0.1716, 0.07519, 0.1494, 0.07519, 0.1494, 0.02152, 0.1494, 0.07519, 0.1337, 0.05947, 0.5322, 0.8714, 0.5437, 0.8793, 0.5244, 0.8806, 0.5244, 0.8806, 0.5437, 0.8793, 0.5379, 0.8899, 0.5225, 0.8613, 0.5322, 0.8714, 0.513, 0.8688, 0.513, 0.8688, 0.5322, 0.8714, 0.5244, 0.8806, 0.5841, 0.8877, 0.5978, 0.885, 0.5853, 0.8997, 0.5853, 0.8997, 0.5978, 0.885, 0.6013, 0.8966, 0.5841, 0.8877, 0.5853, 0.8997, 0.5836, 0.8914, 0.5836, 0.8914, 0.5853, 0.8997, 0.5836, 0.8962, 0.5789, 0.8961, 0.5753, 0.8961, 0.5789, 0.8914, 0.5789, 0.8914, 0.5753, 0.8961, 0.5754, 0.8914, 0.5836, 0.8962, 0.5853, 0.8997, 0.5789, 0.8961, 0.5789, 0.8961, 0.5853, 0.8997, 0.5689, 0.8996, 0.5789, 0.8961, 0.5689, 0.8996, 0.5753, 0.8961, 0.5836, 0.8914, 0.5789, 0.8914, 0.5841, 0.8877, 0.5841, 0.8877, 0.5789, 0.8914, 0.5754, 0.8914, 0.5841, 0.8877, 0.5754, 0.8914, 0.5702, 0.8876, 0.5702, 0.8876, 0.5754, 0.8914, 0.5706, 0.8914, 0.5702, 0.8876, 0.5706, 0.8914, 0.5689, 0.8996, 0.5689, 0.8996, 0.5706, 0.8914, 0.5706, 0.8961, 0.5689, 0.8996, 0.5706, 0.8961, 0.5753, 0.8961, 0.5565, 0.8848, 0.5702, 0.8876, 0.5529, 0.8963, 0.5529, 0.8963, 0.5702, 0.8876, 0.5689, 0.8996, 0.5437, 0.8793, 0.5565, 0.8848, 0.5379, 0.8899, 0.5379, 0.8899, 0.5565, 0.8848, 0.5529, 0.8963, 0.5841, 0.8877, 0.575, 0.8772, 0.5978, 0.885, 0.5978, 0.885, 0.575, 0.8772, 0.5795, 0.864, 0.5978, 0.885, 0.5795, 0.864, 0.6023, 0.8718, 0.6023, 0.8718, 0.5795, 0.864, 0.5932, 0.8613, 0.7996, 0.3155, 0.7949, 0.3155, 0.7996, 0.2919, 0.7996, 0.2919, 0.7949, 0.3155, 0.7949, 0.2919, 0.8043, 0.3155, 0.7996, 0.3155, 0.8043, 0.2919, 0.8043, 0.2919, 0.7996, 0.3155, 0.7996, 0.2919, 0.8091, 0.3155, 0.8043, 0.3155, 0.8091, 0.2919, 0.8091, 0.2919, 0.8043, 0.3155, 0.8043, 0.2919, 0.8138, 0.3155, 0.8091, 0.3155, 0.8138, 0.2919, 0.8138, 0.2919, 0.8091, 0.3155, 0.8091, 0.2919, 0.8091, 0.3202, 0.8091, 0.3155, 0.8138, 0.3202, 0.8138, 0.3202, 0.8091, 0.3155, 0.8138, 0.3155, 0.8141, 0.2747, 0.8094, 0.2747, 0.8141, 0.2511, 0.8141, 0.2511, 0.8094, 0.2747, 0.8094, 0.2511, 0.7999, 0.2747, 0.7952, 0.2747, 0.7999, 0.2511, 0.7999, 0.2511, 0.7952, 0.2747, 0.7952, 0.2511, 0.8047, 0.2747, 0.7999, 0.2747, 0.8047, 0.2511, 0.8047, 0.2511, 0.7999, 0.2747, 0.7999, 0.2511, 0.8094, 0.2747, 0.8047, 0.2747, 0.8094, 0.2511, 0.8094, 0.2511, 0.8047, 0.2747, 0.8047, 0.2511, 0.8141, 0.2795, 0.8094, 0.2795, 0.8141, 0.2747, 0.8141, 0.2747, 0.8094, 0.2795, 0.8094, 0.2747, 0.8928, 0.00919, 0.9135, 0.0774, 0.8671, 0.02331, 0.9135, 0.007388, 0.9135, 0.0774, 0.8928, 0.00919, 0.8671, 0.02331, 0.9135, 0.0774, 0.8544, 0.03977, 0.8373, 0.1903, 0.9075, 0.1782, 0.8449, 0.2096, 0.8383, 0.161, 0.9075, 0.1782, 0.8373, 0.1903, 0.8474, 0.1423, 0.9075, 0.1782, 0.8383, 0.161, 0.9905, 0.09495, 0.9206, 0.08069, 0.9903, 0.0656, 0.9822, 0.114, 0.9206, 0.08069, 0.9905, 0.09495, 0.9903, 0.0656, 0.9206, 0.08069, 0.9818, 0.04666, 0.9369, 0.1052, 0.9165, 0.1735, 0.9162, 0.1035, 0.9627, 0.1192, 0.9165, 0.1735, 0.9369, 0.1052, 0.9754, 0.1356, 0.9165, 0.1735, 0.9627, 0.1192, 0.4689, 0.9371, 0.4549, 0.9366, 0.4705, 0.9252, 0.4705, 0.9252, 0.4549, 0.9366, 0.4542, 0.9246, 0.4163, 0.9514, 0.4062, 0.961, 0.4089, 0.9419, 0.4089, 0.9419, 0.4062, 0.961, 0.3971, 0.9532, 0.4281, 0.9439, 0.4163, 0.9514, 0.4227, 0.9331, 0.4227, 0.9331, 0.4163, 0.9514, 0.4089, 0.9419, 0.4412, 0.9389, 0.4281, 0.9439, 0.438, 0.9273, 0.438, 0.9273, 0.4281, 0.9439, 0.4227, 0.9331, 0.4549, 0.9366, 0.4412, 0.9389, 0.4542, 0.9246, 0.4542, 0.9246, 0.4412, 0.9389, 0.438, 0.9273, 0.4768, 0.9639, 0.4632, 0.9606, 0.4864, 0.9538, 0.4864, 0.9538, 0.4632, 0.9606, 0.4593, 0.9473, 0.4864, 0.9538, 0.4593, 0.9473, 0.4825, 0.9404, 0.4825, 0.9404, 0.4593, 0.9473, 0.4689, 0.9371, 0.8336, 0.3542, 0.8289, 0.3542, 0.8336, 0.3306, 0.8336, 0.3306, 0.8289, 0.3542, 0.8289, 0.3306, 0.8383, 0.3542, 0.8336, 0.3542, 0.8383, 0.3306, 0.8383, 0.3306, 0.8336, 0.3542, 0.8336, 0.3306, 0.8241, 0.3542, 0.8194, 0.3542, 0.8241, 0.3306, 0.8241, 0.3306, 0.8194, 0.3542, 0.8194, 0.3306, 0.8289, 0.3542, 0.8241, 0.3542, 0.8289, 0.3306, 0.8289, 0.3306, 0.8241, 0.3542, 0.8241, 0.3306, 0.8241, 0.359, 0.8241, 0.3542, 0.8289, 0.359, 0.8289, 0.359, 0.8241, 0.3542, 0.8289, 0.3542, 0.8107, 0.3539, 0.806, 0.3539, 0.8107, 0.3303, 0.8107, 0.3303, 0.806, 0.3539, 0.806, 0.3303, 0.8154, 0.3539, 0.8107, 0.3539, 0.8154, 0.3303, 0.8154, 0.3303, 0.8107, 0.3539, 0.8107, 0.3303, 0.8012, 0.3539, 0.7965, 0.3539, 0.8012, 0.3303, 0.8012, 0.3303, 0.7965, 0.3539, 0.7965, 0.3303, 0.806, 0.3539, 0.8012, 0.3539, 0.806, 0.3303, 0.806, 0.3303, 0.8012, 0.3539, 0.8012, 0.3303, 0.8107, 0.3586, 0.806, 0.3586, 0.8107, 0.3539, 0.8107, 0.3539, 0.806, 0.3586, 0.806, 0.3539, 0.7589, 0.9324, 0.7461, 0.9378, 0.7554, 0.9209, 0.7554, 0.9209, 0.7461, 0.9378, 0.7403, 0.9272, 0.7726, 0.9296, 0.7589, 0.9324, 0.7714, 0.9176, 0.7714, 0.9176, 0.7589, 0.9324, 0.7554, 0.9209, 0.7866, 0.9296, 0.7726, 0.9296, 0.7878, 0.9176, 0.7878, 0.9176, 0.7726, 0.9296, 0.7714, 0.9176, 0.8003, 0.9324, 0.7866, 0.9296, 0.8038, 0.9209, 0.8038, 0.9209, 0.7866, 0.9296, 0.7878, 0.9176, 0.8131, 0.9378, 0.8003, 0.9324, 0.8189, 0.9272, 0.8189, 0.9272, 0.8003, 0.9324, 0.8038, 0.9209, 0.8205, 0.2405, 0.8205, 0.2189, 0.8252, 0.2405, 0.8252, 0.2405, 0.8205, 0.2189, 0.8252, 0.2189, 0.8252, 0.2405, 0.8252, 0.2189, 0.8278, 0.2384, 0.8278, 0.2384, 0.8252, 0.2189, 0.8299, 0.2189, 0.8278, 0.2384, 0.8299, 0.2189, 0.8299, 0.2402, 0.8394, 0.2189, 0.8394, 0.2405, 0.8346, 0.2189, 0.8346, 0.2189, 0.8394, 0.2405, 0.8367, 0.2384, 0.8346, 0.2189, 0.8367, 0.2384, 0.8346, 0.2402, 0.8299, 0.2189, 0.8346, 0.2189, 0.8299, 0.2402, 0.8299, 0.2402, 0.8346, 0.2189, 0.8346, 0.2402, 0.8346, 0.2142, 0.8346, 0.2189, 0.8299, 0.2142, 0.8299, 0.2142, 0.8346, 0.2189, 0.8299, 0.2189, 0.8094, 0.2406, 0.8094, 0.219, 0.8141, 0.2406, 0.8141, 0.2406, 0.8094, 0.219, 0.8141, 0.219, 0.7952, 0.2406, 0.7952, 0.219, 0.7979, 0.2384, 0.7979, 0.2384, 0.7952, 0.219, 0.8, 0.219, 0.7979, 0.2384, 0.8, 0.219, 0.8, 0.2403, 0.8094, 0.219, 0.8094, 0.2406, 0.8047, 0.219, 0.8047, 0.219, 0.8094, 0.2406, 0.8068, 0.2384, 0.8047, 0.219, 0.8068, 0.2384, 0.8047, 0.2403, 0.8, 0.219, 0.8047, 0.219, 0.8, 0.2403, 0.8, 0.2403, 0.8047, 0.219, 0.8047, 0.2403, 0.8, 0.2143, 0.8047, 0.2143, 0.8, 0.219, 0.8, 0.219, 0.8047, 0.2143, 0.8047, 0.219, 0.2832, 0.6614, 0.2539, 0.6614, 0.2797, 0.6363, 0.2575, 0.6363, 0.2797, 0.6363, 0.2539, 0.6614, 0.2503, 0.6363, 0.2539, 0.6614, 0.2245, 0.6614, 0.2503, 0.6363, 0.2245, 0.6614, 0.2281, 0.6363, 0.221, 0.6363, 0.2245, 0.6614, 0.1988, 0.6363, 0.1694, 0.6363, 0.1916, 0.6363, 0.1658, 0.6614, 0.2245, 0.6614, 0.1952, 0.6614, 0.1988, 0.6363, 0.1916, 0.6363, 0.1952, 0.6614, 0.1658, 0.6614, 0.3677, 0.6363, 0.3713, 0.6614, 0.342, 0.6614, 0.3677, 0.6363, 0.342, 0.6614, 0.3455, 0.6363, 0.1623, 0.6363, 0.1365, 0.6614, 0.1401, 0.6363, 0.1658, 0.6614, 0.1365, 0.6614, 0.1623, 0.6363, 0.3126, 0.6614, 0.3162, 0.6363, 0.342, 0.6614, 0.1813, 0.7907, 0.2192, 0.775, 0.2035, 0.7907, 0.3384, 0.6363, 0.342, 0.6614, 0.3162, 0.6363, 0.309, 0.6363, 0.2832, 0.6614, 0.2868, 0.6363, 0.4248, 0.6072, 0.4404, 0.5773, 0.4404, 0.613, 0.5453, 0.5517, 0.6092, 0.5365, 0.6091, 0.5886, 0.5453, 0.5517, 0.6091, 0.5886, 0.5371, 0.5658, 0.5371, 0.5658, 0.6091, 0.5886, 0.5061, 0.5887, 0.4735, 0.6887, 0.4891, 0.6188, 0.4891, 0.7218, 0.3047, 0.5886, 0.3047, 0.5365, 0.3767, 0.5658, 0.3047, 0.5886, 0.3767, 0.5658, 0.4077, 0.5887, 0.4404, 0.6887, 0.4735, 0.6887, 0.4333, 0.7246, 0.4735, 0.613, 0.4891, 0.6188, 0.4735, 0.6887, 0.4735, 0.6887, 0.4404, 0.6887, 0.4735, 0.613, 0.4333, 0.7246, 0.4735, 0.6887, 0.4806, 0.7246, 0.5743, 0.4187, 0.5811, 0.4152, 0.6523, 0.5528, 0.6523, 0.5528, 0.6619, 0.5882, 0.5743, 0.4187, 0.6873, 0.1028, 0.7166, 0.1028, 0.7166, 0.1264, 0.7166, 0.1264, 0.6998, 0.1264, 0.6873, 0.1028, 0.6873, 0.1028, 0.6998, 0.1264, 0.6998, 0.2813, 0.3675, 0.822, 0.342, 0.822, 0.3675, 0.6851, 0.3675, 0.6851, 0.342, 0.822, 0.342, 0.6614, 0.2577, 0.6851, 0.2832, 0.6614, 0.2577, 0.822, 0.3126, 0.6614, 0.3126, 0.822, 0.2833, 0.822, 0.3126, 0.6614, 0.342, 0.822, 0.3126, 0.822, 0.2046, 0.1239, 0.2046, 0.1003, 0.2213, 0.1239, 0.2213, 0.1239, 0.2046, 0.1003, 0.2339, 0.1003, 0.2213, 0.1239, 0.2339, 0.1003, 0.2213, 0.2788, 0.2245, 0.6614, 0.2539, 0.6614, 0.2245, 0.6851, 0.2245, 0.6851, 0.2539, 0.6614, 0.2539, 0.6851, 0.2577, 0.6851, 0.2539, 0.6851, 0.2539, 0.6614, 0.2577, 0.6851, 0.2539, 0.6614, 0.2832, 0.6614, 0.2245, 0.6851, 0.1952, 0.6851, 0.1952, 0.6614, 0.2245, 0.6851, 0.1952, 0.6614, 0.2245, 0.6614, 0.1952, 0.6614, 0.1952, 0.6851, 0.1658, 0.6851, 0.1658, 0.6851, 0.1658, 0.6614, 0.1952, 0.6614, 0.1365, 0.6851, 0.1658, 0.6614, 0.1658, 0.6851, 0.1658, 0.6614, 0.1365, 0.6851, 0.1365, 0.6614, 0.3675, 0.6851, 0.342, 0.6614, 0.3713, 0.6851, 0.3713, 0.6851, 0.342, 0.6614, 0.3713, 0.6614])
me_dreadknight.materials.append(mat_material_001)
me_dreadknight.use_remesh_preserve_volume = False
me_dreadknight.use_remesh_preserve_attributes = False
me_dreadknight.use_mirror_vertex_groups = False
me_dreadknight.update()

# ---- objects
ob_dreadknight = bpy.data.objects.new('Dreadknight', me_dreadknight)
ob_lamp = bpy.data.objects.new('Lamp', light_lamp)
ob_camera = bpy.data.objects.new('Camera', cam_camera)

# ---- transforms, parenting, visibility, modifiers, constraints
ob_dreadknight.location = (0.0, 0.0, 0.0)
ob_dreadknight.rotation_euler = (1.571, -0.0, 0.0)
ob_dreadknight.lineart.crease_threshold = 0.0
_m = ob_dreadknight.modifiers.new('EdgeSplit', 'EDGE_SPLIT')
_m.use_edge_sharp = False
ob_lamp.location = (23.94, 6.877, 8.938)
ob_lamp.rotation_euler = (0.6503, 0.05522, 1.866)
ob_lamp.lock_rotations_4d = False
ob_lamp.empty_display_type = 'ARROWS'
ob_lamp.color = (0.0, 0.0, 0.0, 0.0)
ob_lamp.lineart.crease_threshold = 0.0
ob_camera.location = (7.481, -6.508, 5.344)
ob_camera.rotation_euler = (1.109, 0.01082, 0.8149)
ob_camera.lock_rotations_4d = False
ob_camera.empty_display_type = 'ARROWS'
ob_camera.color = (0.0, 0.0, 0.0, 0.0)
ob_camera.display_type = 'WIRE'
ob_camera.lineart.crease_threshold = 0.0

# ---- collection membership
col_collection_1.objects.link(ob_dreadknight)
col_collection_1.objects.link(ob_lamp)
col_collection_1.objects.link(ob_camera)

# ---- scene / render settings (as saved in the file)
scene.camera = ob_camera
scene.frame_start = 1; scene.frame_end = 250; scene.frame_set(1)
scene.render.engine = 'BLENDER_EEVEE_NEXT'
scene.render.image_settings.color_mode = 'RGB'
scene.render.image_settings.compression = 90
scene.render.resolution_percentage = 50
scene.render.dither_intensity = 0.0
scene.render.bake_margin = 2
scene.cycles.use_denoising = False
scene.cycles.samples = 10
scene.cycles.sampling_pattern = 'TABULATED_SOBOL'
scene.cycles.light_sampling_threshold = 0.0
scene.cycles.use_adaptive_sampling = False
scene.cycles.use_light_tree = False
scene.cycles.blur_glossy = 0.0
scene.cycles.volume_bounces = 1
scene.cycles.pixel_filter_type = 'GAUSSIAN'
scene.cycles.sample_clamp_indirect = 0.0
scene.view_settings.view_transform = 'Standard'
bpy.context.view_layer.update()
